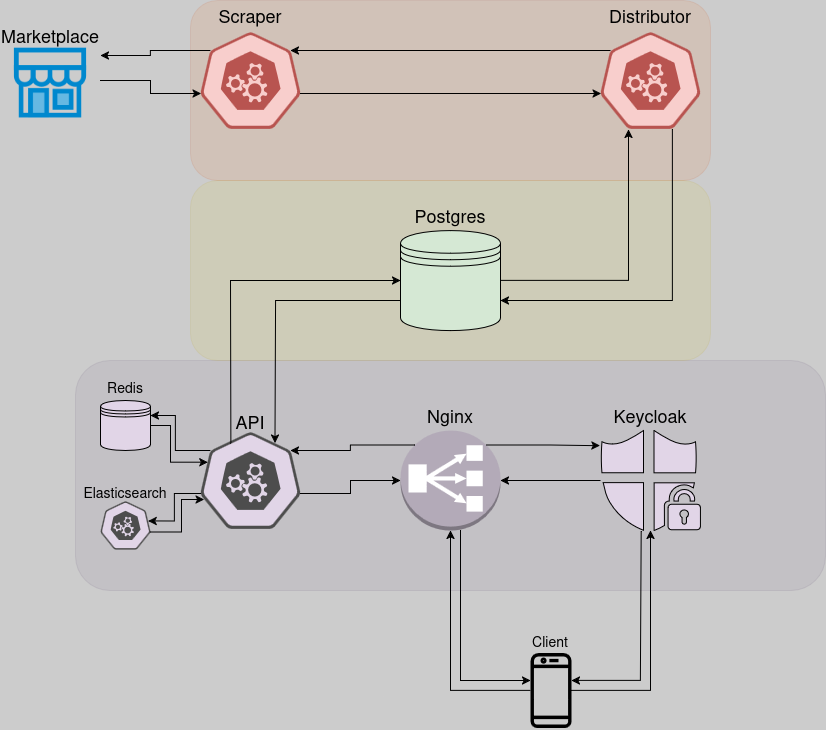

The diagram above was exported from draw.io. Its source (the exported page's mxGraphModel, read from the mxfile embedded in the PNG):
<mxGraphModel dx="1434" dy="790" grid="1" gridSize="1" guides="1" tooltips="1" connect="1" arrows="1" fold="1" page="1" pageScale="1" pageWidth="850" pageHeight="1100" background="#CCCCCC" math="0" shadow="0">
  <root>
    <mxCell id="0" />
    <mxCell id="1" parent="0" />
    <mxCell id="sVscA9lefu8cR_oGEsaL-29" value="" style="rounded=1;whiteSpace=wrap;html=1;fillColor=#76608a;fontColor=#ffffff;strokeColor=#432D57;opacity=10;" parent="1" vertex="1">
      <mxGeometry x="75" y="530" width="750" height="230" as="geometry" />
    </mxCell>
    <mxCell id="sVscA9lefu8cR_oGEsaL-28" value="" style="rounded=1;whiteSpace=wrap;html=1;fillColor=#e3c800;fontColor=#000000;strokeColor=#B09500;opacity=10;" parent="1" vertex="1">
      <mxGeometry x="190" y="350" width="520" height="180" as="geometry" />
    </mxCell>
    <mxCell id="sVscA9lefu8cR_oGEsaL-27" value="" style="rounded=1;whiteSpace=wrap;html=1;fillColor=#fa6800;fontColor=#000000;strokeColor=#C73500;fillStyle=auto;opacity=10;" parent="1" vertex="1">
      <mxGeometry x="190" y="170" width="520" height="180" as="geometry" />
    </mxCell>
    <mxCell id="sVscA9lefu8cR_oGEsaL-3" value="" style="shape=image;html=1;verticalAlign=top;verticalLabelPosition=bottom;labelBackgroundColor=#ffffff;imageAspect=0;aspect=fixed;image=https://cdn1.iconfinder.com/data/icons/online-shop-7/128/shop-store-market-2-128.png" parent="1" vertex="1">
      <mxGeometry y="200" width="100" height="100" as="geometry" />
    </mxCell>
    <mxCell id="sVscA9lefu8cR_oGEsaL-30" style="edgeStyle=orthogonalEdgeStyle;rounded=0;orthogonalLoop=1;jettySize=auto;html=1;exitX=0.1;exitY=0.2;exitDx=0;exitDy=0;exitPerimeter=0;entryX=1;entryY=0.25;entryDx=0;entryDy=0;" parent="1" source="sVscA9lefu8cR_oGEsaL-7" target="sVscA9lefu8cR_oGEsaL-3" edge="1">
      <mxGeometry relative="1" as="geometry" />
    </mxCell>
    <mxCell id="sVscA9lefu8cR_oGEsaL-7" value="" style="sketch=0;html=1;dashed=0;whitespace=wrap;verticalLabelPosition=bottom;verticalAlign=top;fillColor=#f8cecc;strokeColor=#b85450;points=[[0.005,0.63,0],[0.1,0.2,0],[0.9,0.2,0],[0.5,0,0],[0.995,0.63,0],[0.72,0.99,0],[0.5,1,0],[0.28,0.99,0]];shape=mxgraph.kubernetes.icon2;prIcon=api" parent="1" vertex="1">
      <mxGeometry x="200" y="200" width="100" height="100" as="geometry" />
    </mxCell>
    <mxCell id="sVscA9lefu8cR_oGEsaL-34" style="edgeStyle=orthogonalEdgeStyle;rounded=0;orthogonalLoop=1;jettySize=auto;html=1;exitX=0.72;exitY=0.99;exitDx=0;exitDy=0;exitPerimeter=0;entryX=1;entryY=0.7;entryDx=0;entryDy=0;" parent="1" source="sVscA9lefu8cR_oGEsaL-8" target="sVscA9lefu8cR_oGEsaL-10" edge="1">
      <mxGeometry relative="1" as="geometry" />
    </mxCell>
    <mxCell id="sVscA9lefu8cR_oGEsaL-8" value="" style="sketch=0;html=1;dashed=0;whitespace=wrap;verticalLabelPosition=bottom;verticalAlign=top;fillColor=#f8cecc;strokeColor=#b85450;points=[[0.005,0.63,0],[0.1,0.2,0],[0.9,0.2,0],[0.5,0,0],[0.995,0.63,0],[0.72,0.99,0],[0.5,1,0],[0.28,0.99,0]];shape=mxgraph.kubernetes.icon2;prIcon=api" parent="1" vertex="1">
      <mxGeometry x="600" y="200" width="100" height="100" as="geometry" />
    </mxCell>
    <mxCell id="sVscA9lefu8cR_oGEsaL-10" value="" style="shape=datastore;whiteSpace=wrap;html=1;fillColor=#d5e8d4;strokeColor=#000000;" parent="1" vertex="1">
      <mxGeometry x="400" y="400" width="100" height="100" as="geometry" />
    </mxCell>
    <mxCell id="sVscA9lefu8cR_oGEsaL-12" value="" style="points=[];html=1;align=center;shadow=0;dashed=0;fillColor=#e1d5e7;strokeColor=#000000;shape=mxgraph.alibaba_cloud.hsm_hardware_security_module;" parent="1" vertex="1">
      <mxGeometry x="600" y="600" width="100" height="100" as="geometry" />
    </mxCell>
    <mxCell id="sVscA9lefu8cR_oGEsaL-51" style="edgeStyle=orthogonalEdgeStyle;rounded=0;orthogonalLoop=1;jettySize=auto;html=1;exitX=0.1;exitY=0.2;exitDx=0;exitDy=0;exitPerimeter=0;entryX=1;entryY=0.3;entryDx=0;entryDy=0;" parent="1" source="sVscA9lefu8cR_oGEsaL-13" target="sVscA9lefu8cR_oGEsaL-17" edge="1">
      <mxGeometry relative="1" as="geometry" />
    </mxCell>
    <mxCell id="sVscA9lefu8cR_oGEsaL-13" value="" style="sketch=0;html=1;dashed=0;whitespace=wrap;verticalLabelPosition=bottom;verticalAlign=top;fillColor=#e1d5e7;strokeColor=#4D4D4D;points=[[0.005,0.63,0],[0.1,0.2,0],[0.9,0.2,0],[0.5,0,0],[0.995,0.63,0],[0.72,0.99,0],[0.5,1,0],[0.28,0.99,0]];shape=mxgraph.kubernetes.icon2;prIcon=api" parent="1" vertex="1">
      <mxGeometry x="200" y="600" width="100" height="100" as="geometry" />
    </mxCell>
    <mxCell id="sVscA9lefu8cR_oGEsaL-44" style="edgeStyle=orthogonalEdgeStyle;rounded=0;orthogonalLoop=1;jettySize=auto;html=1;" parent="1" source="sVscA9lefu8cR_oGEsaL-16" target="sVscA9lefu8cR_oGEsaL-37" edge="1">
      <mxGeometry relative="1" as="geometry">
        <mxPoint x="520" y="890" as="targetPoint" />
        <Array as="points">
          <mxPoint x="460" y="850" />
        </Array>
      </mxGeometry>
    </mxCell>
    <mxCell id="sVscA9lefu8cR_oGEsaL-16" value="" style="outlineConnect=0;dashed=0;verticalLabelPosition=bottom;verticalAlign=top;align=center;html=1;shape=mxgraph.aws3.classic_load_balancer;fillColor=#B3AAB8;strokeColor=#000000;" parent="1" vertex="1">
      <mxGeometry x="400" y="600" width="100" height="100" as="geometry" />
    </mxCell>
    <mxCell id="sVscA9lefu8cR_oGEsaL-17" value="" style="shape=datastore;whiteSpace=wrap;html=1;fillColor=#e1d5e7;strokeColor=#000000;" parent="1" vertex="1">
      <mxGeometry x="100" y="570" width="50" height="50" as="geometry" />
    </mxCell>
    <mxCell id="sVscA9lefu8cR_oGEsaL-19" value="&lt;font style=&quot;font-size: 18px;&quot;&gt;Postgres&lt;/font&gt;" style="text;html=1;align=center;verticalAlign=middle;whiteSpace=wrap;rounded=0;" parent="1" vertex="1">
      <mxGeometry x="420" y="370" width="60" height="30" as="geometry" />
    </mxCell>
    <mxCell id="sVscA9lefu8cR_oGEsaL-20" value="&lt;font style=&quot;font-size: 18px;&quot;&gt;Scraper&lt;/font&gt;" style="text;html=1;align=center;verticalAlign=middle;whiteSpace=wrap;rounded=0;" parent="1" vertex="1">
      <mxGeometry x="220" y="170" width="60" height="30" as="geometry" />
    </mxCell>
    <mxCell id="sVscA9lefu8cR_oGEsaL-21" value="&lt;font style=&quot;font-size: 18px;&quot;&gt;Distributor&lt;/font&gt;" style="text;html=1;align=center;verticalAlign=middle;whiteSpace=wrap;rounded=0;" parent="1" vertex="1">
      <mxGeometry x="620" y="170" width="60" height="30" as="geometry" />
    </mxCell>
    <mxCell id="sVscA9lefu8cR_oGEsaL-22" value="&lt;div&gt;&lt;font style=&quot;font-size: 18px;&quot;&gt;Nginx&lt;/font&gt;&lt;/div&gt;" style="text;html=1;align=center;verticalAlign=middle;whiteSpace=wrap;rounded=0;" parent="1" vertex="1">
      <mxGeometry x="420" y="570" width="60" height="30" as="geometry" />
    </mxCell>
    <mxCell id="sVscA9lefu8cR_oGEsaL-23" value="&lt;font style=&quot;font-size: 18px;&quot;&gt;Keycloak&lt;/font&gt;" style="text;html=1;align=center;verticalAlign=middle;whiteSpace=wrap;rounded=0;" parent="1" vertex="1">
      <mxGeometry x="620" y="570" width="60" height="30" as="geometry" />
    </mxCell>
    <mxCell id="sVscA9lefu8cR_oGEsaL-24" value="&lt;font style=&quot;font-size: 18px;&quot;&gt;API&lt;/font&gt;" style="text;html=1;align=center;verticalAlign=middle;whiteSpace=wrap;rounded=0;" parent="1" vertex="1">
      <mxGeometry x="220" y="576" width="60" height="30" as="geometry" />
    </mxCell>
    <mxCell id="sVscA9lefu8cR_oGEsaL-25" value="&lt;font style=&quot;font-size: 14px;&quot;&gt;Redis&lt;/font&gt;" style="text;html=1;align=center;verticalAlign=middle;whiteSpace=wrap;rounded=0;" parent="1" vertex="1">
      <mxGeometry x="95" y="542" width="60" height="30" as="geometry" />
    </mxCell>
    <mxCell id="sVscA9lefu8cR_oGEsaL-26" value="&lt;font style=&quot;font-size: 14px;&quot;&gt;Elasticsearch&lt;/font&gt;" style="text;html=1;align=center;verticalAlign=middle;whiteSpace=wrap;rounded=0;" parent="1" vertex="1">
      <mxGeometry x="95" y="647" width="60" height="30" as="geometry" />
    </mxCell>
    <mxCell id="sVscA9lefu8cR_oGEsaL-31" style="edgeStyle=orthogonalEdgeStyle;rounded=0;orthogonalLoop=1;jettySize=auto;html=1;entryX=0.005;entryY=0.63;entryDx=0;entryDy=0;entryPerimeter=0;" parent="1" source="sVscA9lefu8cR_oGEsaL-3" target="sVscA9lefu8cR_oGEsaL-7" edge="1">
      <mxGeometry relative="1" as="geometry" />
    </mxCell>
    <mxCell id="sVscA9lefu8cR_oGEsaL-32" style="edgeStyle=orthogonalEdgeStyle;rounded=0;orthogonalLoop=1;jettySize=auto;html=1;exitX=0.1;exitY=0.2;exitDx=0;exitDy=0;exitPerimeter=0;entryX=0.9;entryY=0.2;entryDx=0;entryDy=0;entryPerimeter=0;" parent="1" source="sVscA9lefu8cR_oGEsaL-8" target="sVscA9lefu8cR_oGEsaL-7" edge="1">
      <mxGeometry relative="1" as="geometry" />
    </mxCell>
    <mxCell id="sVscA9lefu8cR_oGEsaL-33" style="edgeStyle=orthogonalEdgeStyle;rounded=0;orthogonalLoop=1;jettySize=auto;html=1;exitX=0.995;exitY=0.63;exitDx=0;exitDy=0;exitPerimeter=0;entryX=0.005;entryY=0.63;entryDx=0;entryDy=0;entryPerimeter=0;" parent="1" source="sVscA9lefu8cR_oGEsaL-7" target="sVscA9lefu8cR_oGEsaL-8" edge="1">
      <mxGeometry relative="1" as="geometry" />
    </mxCell>
    <mxCell id="sVscA9lefu8cR_oGEsaL-35" style="edgeStyle=orthogonalEdgeStyle;rounded=0;orthogonalLoop=1;jettySize=auto;html=1;exitX=1;exitY=0.5;exitDx=0;exitDy=0;entryX=0.28;entryY=0.99;entryDx=0;entryDy=0;entryPerimeter=0;" parent="1" source="sVscA9lefu8cR_oGEsaL-10" target="sVscA9lefu8cR_oGEsaL-8" edge="1">
      <mxGeometry relative="1" as="geometry" />
    </mxCell>
    <mxCell id="sVscA9lefu8cR_oGEsaL-37" value="" style="sketch=0;outlineConnect=0;fillColor=#000000;dashed=0;verticalLabelPosition=bottom;verticalAlign=top;align=center;html=1;fontSize=12;fontStyle=0;aspect=fixed;pointerEvents=1;shape=mxgraph.aws4.mobile_client;strokeColor=#000000;fontColor=#ffffff;" parent="1" vertex="1">
      <mxGeometry x="530" y="821" width="41" height="78" as="geometry" />
    </mxCell>
    <mxCell id="sVscA9lefu8cR_oGEsaL-40" value="" style="endArrow=classic;html=1;rounded=0;" parent="1" source="sVscA9lefu8cR_oGEsaL-37" target="sVscA9lefu8cR_oGEsaL-12" edge="1">
      <mxGeometry width="50" height="50" relative="1" as="geometry">
        <mxPoint x="590" y="840" as="sourcePoint" />
        <mxPoint x="640" y="790" as="targetPoint" />
        <Array as="points">
          <mxPoint x="650" y="860" />
        </Array>
      </mxGeometry>
    </mxCell>
    <mxCell id="sVscA9lefu8cR_oGEsaL-41" value="" style="endArrow=classic;html=1;rounded=0;exitX=0.408;exitY=1.006;exitDx=0;exitDy=0;exitPerimeter=0;" parent="1" source="sVscA9lefu8cR_oGEsaL-12" edge="1">
      <mxGeometry width="50" height="50" relative="1" as="geometry">
        <mxPoint x="631.4000000000001" y="700.4000000000001" as="sourcePoint" />
        <mxPoint x="571" y="850" as="targetPoint" />
        <Array as="points">
          <mxPoint x="640" y="850" />
        </Array>
      </mxGeometry>
    </mxCell>
    <mxCell id="sVscA9lefu8cR_oGEsaL-43" style="edgeStyle=orthogonalEdgeStyle;rounded=0;orthogonalLoop=1;jettySize=auto;html=1;entryX=0.5;entryY=1;entryDx=0;entryDy=0;entryPerimeter=0;" parent="1" source="sVscA9lefu8cR_oGEsaL-37" target="sVscA9lefu8cR_oGEsaL-16" edge="1">
      <mxGeometry relative="1" as="geometry">
        <Array as="points">
          <mxPoint x="450" y="860" />
        </Array>
      </mxGeometry>
    </mxCell>
    <mxCell id="sVscA9lefu8cR_oGEsaL-46" style="edgeStyle=orthogonalEdgeStyle;rounded=0;orthogonalLoop=1;jettySize=auto;html=1;exitX=0.855;exitY=0.145;exitDx=0;exitDy=0;exitPerimeter=0;entryX=-0.005;entryY=0.152;entryDx=0;entryDy=0;entryPerimeter=0;" parent="1" source="sVscA9lefu8cR_oGEsaL-16" target="sVscA9lefu8cR_oGEsaL-12" edge="1">
      <mxGeometry relative="1" as="geometry" />
    </mxCell>
    <mxCell id="sVscA9lefu8cR_oGEsaL-47" style="edgeStyle=orthogonalEdgeStyle;rounded=0;orthogonalLoop=1;jettySize=auto;html=1;entryX=1;entryY=0.5;entryDx=0;entryDy=0;entryPerimeter=0;" parent="1" source="sVscA9lefu8cR_oGEsaL-12" target="sVscA9lefu8cR_oGEsaL-16" edge="1">
      <mxGeometry relative="1" as="geometry" />
    </mxCell>
    <mxCell id="sVscA9lefu8cR_oGEsaL-49" style="edgeStyle=orthogonalEdgeStyle;rounded=0;orthogonalLoop=1;jettySize=auto;html=1;exitX=0.145;exitY=0.145;exitDx=0;exitDy=0;exitPerimeter=0;entryX=0.9;entryY=0.2;entryDx=0;entryDy=0;entryPerimeter=0;" parent="1" source="sVscA9lefu8cR_oGEsaL-16" target="sVscA9lefu8cR_oGEsaL-13" edge="1">
      <mxGeometry relative="1" as="geometry" />
    </mxCell>
    <mxCell id="sVscA9lefu8cR_oGEsaL-50" style="edgeStyle=orthogonalEdgeStyle;rounded=0;orthogonalLoop=1;jettySize=auto;html=1;exitX=0.995;exitY=0.63;exitDx=0;exitDy=0;exitPerimeter=0;entryX=0;entryY=0.5;entryDx=0;entryDy=0;entryPerimeter=0;" parent="1" source="sVscA9lefu8cR_oGEsaL-13" target="sVscA9lefu8cR_oGEsaL-16" edge="1">
      <mxGeometry relative="1" as="geometry" />
    </mxCell>
    <mxCell id="sVscA9lefu8cR_oGEsaL-53" style="edgeStyle=orthogonalEdgeStyle;rounded=0;orthogonalLoop=1;jettySize=auto;html=1;exitX=1;exitY=0.5;exitDx=0;exitDy=0;entryX=0.074;entryY=0.317;entryDx=0;entryDy=0;entryPerimeter=0;" parent="1" source="sVscA9lefu8cR_oGEsaL-17" target="sVscA9lefu8cR_oGEsaL-13" edge="1">
      <mxGeometry relative="1" as="geometry">
        <Array as="points">
          <mxPoint x="170" y="595" />
          <mxPoint x="170" y="632" />
        </Array>
      </mxGeometry>
    </mxCell>
    <mxCell id="sVscA9lefu8cR_oGEsaL-59" value="" style="endArrow=classic;html=1;rounded=0;entryX=0;entryY=0.5;entryDx=0;entryDy=0;exitX=0.304;exitY=0.13;exitDx=0;exitDy=0;exitPerimeter=0;" parent="1" source="sVscA9lefu8cR_oGEsaL-13" target="sVscA9lefu8cR_oGEsaL-10" edge="1">
      <mxGeometry width="50" height="50" relative="1" as="geometry">
        <mxPoint x="250" y="510" as="sourcePoint" />
        <mxPoint x="300" y="460" as="targetPoint" />
        <Array as="points">
          <mxPoint x="230" y="450" />
        </Array>
      </mxGeometry>
    </mxCell>
    <mxCell id="sVscA9lefu8cR_oGEsaL-60" value="" style="endArrow=classic;html=1;rounded=0;entryX=0.744;entryY=0.126;entryDx=0;entryDy=0;entryPerimeter=0;exitX=0;exitY=0.7;exitDx=0;exitDy=0;" parent="1" source="sVscA9lefu8cR_oGEsaL-10" target="sVscA9lefu8cR_oGEsaL-13" edge="1">
      <mxGeometry width="50" height="50" relative="1" as="geometry">
        <mxPoint x="300" y="540" as="sourcePoint" />
        <mxPoint x="350" y="490" as="targetPoint" />
        <Array as="points">
          <mxPoint x="275" y="470" />
        </Array>
      </mxGeometry>
    </mxCell>
    <mxCell id="sVscA9lefu8cR_oGEsaL-61" value="&lt;font style=&quot;font-size: 18px;&quot;&gt;Marketplace&lt;/font&gt;" style="text;html=1;align=center;verticalAlign=middle;whiteSpace=wrap;rounded=0;" parent="1" vertex="1">
      <mxGeometry x="20" y="190" width="60" height="30" as="geometry" />
    </mxCell>
    <mxCell id="sVscA9lefu8cR_oGEsaL-62" value="&lt;font style=&quot;font-size: 14px;&quot;&gt;Client&lt;/font&gt;" style="text;html=1;align=center;verticalAlign=middle;whiteSpace=wrap;rounded=0;" parent="1" vertex="1">
      <mxGeometry x="514.5" y="796" width="70" height="30" as="geometry" />
    </mxCell>
    <mxCell id="K41brMhbbQJ-j5QqYMco-1" value="" style="sketch=0;html=1;dashed=0;whitespace=wrap;verticalLabelPosition=bottom;verticalAlign=top;fillColor=#e1d5e7;strokeColor=#4d4d4d;points=[[0.005,0.63,0],[0.1,0.2,0],[0.9,0.2,0],[0.5,0,0],[0.995,0.63,0],[0.72,0.99,0],[0.5,1,0],[0.28,0.99,0]];shape=mxgraph.kubernetes.icon2;prIcon=api" vertex="1" parent="1">
      <mxGeometry x="100" y="670" width="50" height="50" as="geometry" />
    </mxCell>
    <mxCell id="K41brMhbbQJ-j5QqYMco-2" style="edgeStyle=orthogonalEdgeStyle;rounded=0;orthogonalLoop=1;jettySize=auto;html=1;exitX=0.995;exitY=0.63;exitDx=0;exitDy=0;exitPerimeter=0;entryX=0.037;entryY=0.69;entryDx=0;entryDy=0;entryPerimeter=0;" edge="1" parent="1" source="K41brMhbbQJ-j5QqYMco-1" target="sVscA9lefu8cR_oGEsaL-13">
      <mxGeometry relative="1" as="geometry">
        <Array as="points">
          <mxPoint x="181" y="701" />
          <mxPoint x="181" y="669" />
        </Array>
      </mxGeometry>
    </mxCell>
    <mxCell id="K41brMhbbQJ-j5QqYMco-3" style="edgeStyle=orthogonalEdgeStyle;rounded=0;orthogonalLoop=1;jettySize=auto;html=1;exitX=0.005;exitY=0.63;exitDx=0;exitDy=0;exitPerimeter=0;entryX=0.955;entryY=0.409;entryDx=0;entryDy=0;entryPerimeter=0;" edge="1" parent="1">
      <mxGeometry relative="1" as="geometry">
        <mxPoint x="200.5" y="662.9999999999998" as="sourcePoint" />
        <mxPoint x="147.75" y="690.45" as="targetPoint" />
        <Array as="points">
          <mxPoint x="174" y="663" />
          <mxPoint x="174" y="690" />
        </Array>
      </mxGeometry>
    </mxCell>
  </root>
</mxGraphModel>